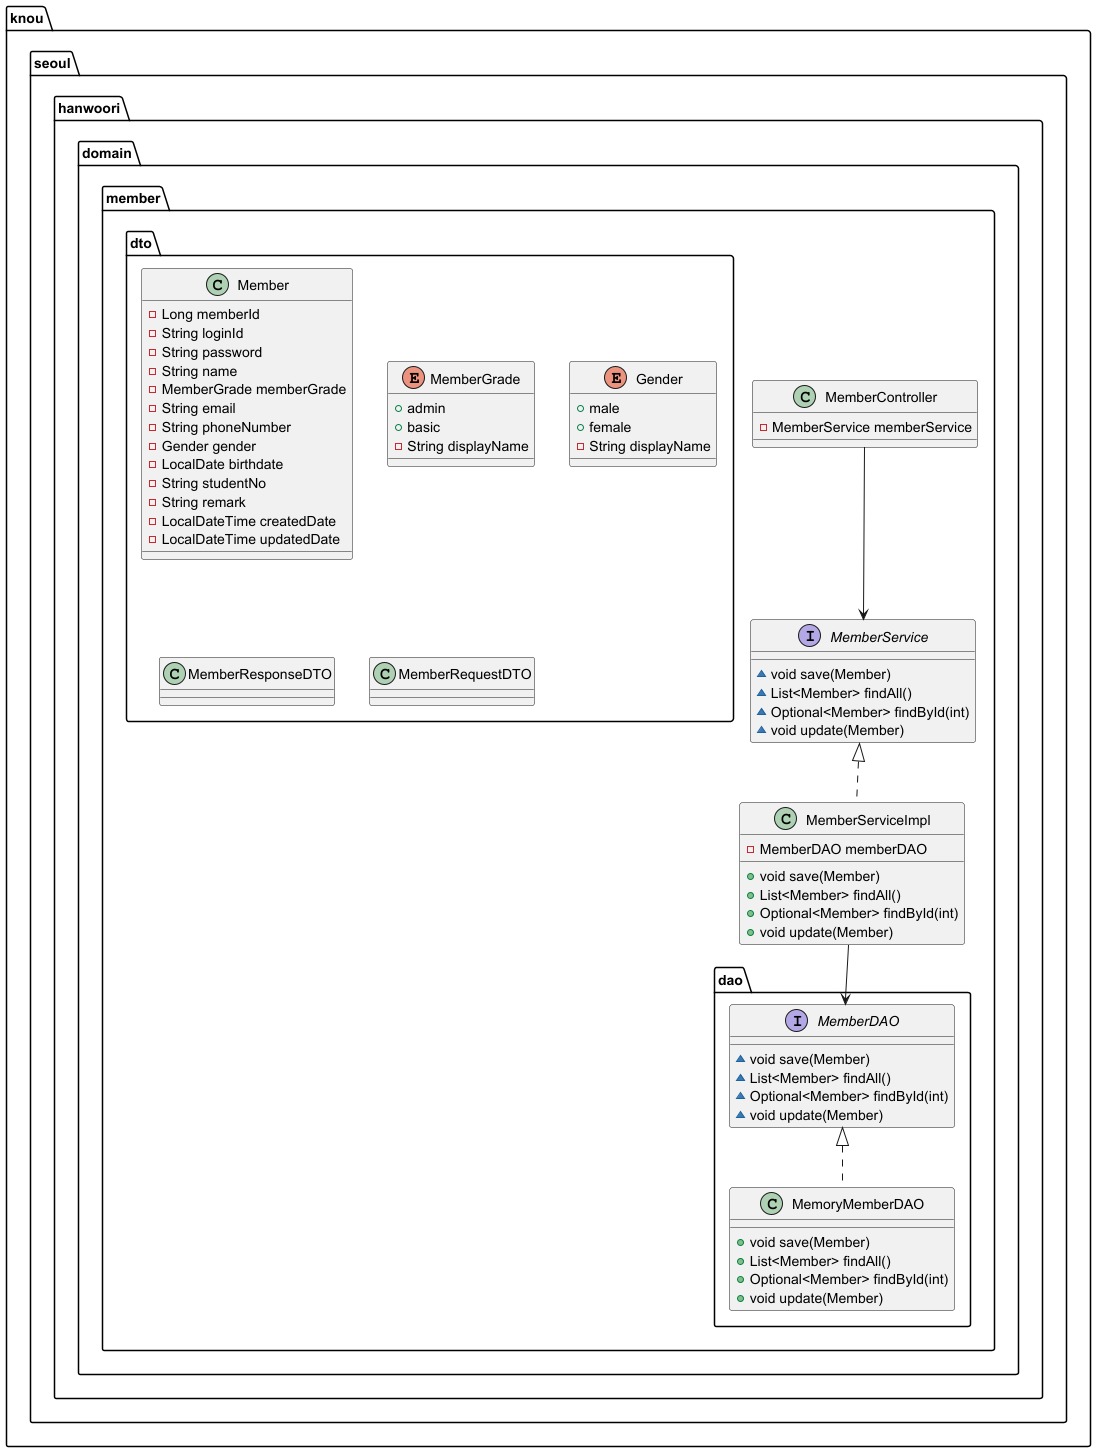

The diagram above was rendered by PlantUML. Its source (embedded in the PNG):
@startuml
interface knou.seoul.hanwoori.domain.member.dao.MemberDAO {
~ void save(Member)
~ List<Member> findAll()
~ Optional<Member> findById(int)
~ void update(Member)
}

class knou.seoul.hanwoori.domain.member.dao.MemoryMemberDAO {
+ void save(Member)
+ List<Member> findAll()
+ Optional<Member> findById(int)
+ void update(Member)
}

class knou.seoul.hanwoori.domain.member.MemberController {
- MemberService memberService
}

class knou.seoul.hanwoori.domain.member.dto.Member {
- Long memberId
- String loginId
- String password
- String name
- MemberGrade memberGrade
- String email
- String phoneNumber
- Gender gender
- LocalDate birthdate
- String studentNo
- String remark
- LocalDateTime createdDate
- LocalDateTime updatedDate
}

enum knou.seoul.hanwoori.domain.member.dto.MemberGrade {
+  admin
+  basic
- String displayName
}

enum knou.seoul.hanwoori.domain.member.dto.Gender {
+  male
+  female
- String displayName
}

class knou.seoul.hanwoori.domain.member.dto.MemberResponseDTO {
}
class knou.seoul.hanwoori.domain.member.dto.MemberRequestDTO {
}
interface knou.seoul.hanwoori.domain.member.MemberService {
~ void save(Member)
~ List<Member> findAll()
~ Optional<Member> findById(int)
~ void update(Member)
}

class knou.seoul.hanwoori.domain.member.MemberServiceImpl {
- MemberDAO memberDAO
+ void save(Member)
+ List<Member> findAll()
+ Optional<Member> findById(int)
+ void update(Member)
}




knou.seoul.hanwoori.domain.member.dao.MemberDAO <|.. knou.seoul.hanwoori.domain.member.dao.MemoryMemberDAO
knou.seoul.hanwoori.domain.member.MemberService <|.. knou.seoul.hanwoori.domain.member.MemberServiceImpl
knou.seoul.hanwoori.domain.member.MemberController --> knou.seoul.hanwoori.domain.member.MemberService
knou.seoul.hanwoori.domain.member.MemberServiceImpl --> knou.seoul.hanwoori.domain.member.dao.MemberDAO
@enduml